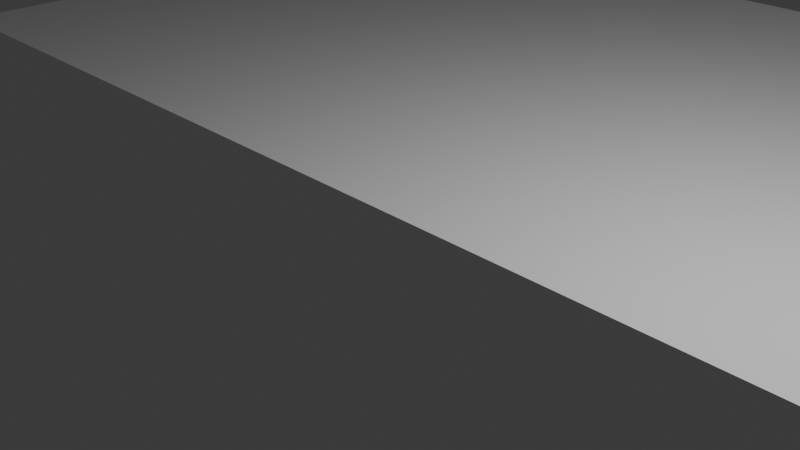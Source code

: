 # Source: sample-school.blend  (saved by Blender 4.1.24; exported with 4.5.12 LTS)
import bpy
from mathutils import Matrix  # noqa: F401  (used for matrix-valued properties, if any)

bpy.ops.wm.read_factory_settings(use_empty=True)
scene = bpy.context.scene
scene.name = 'Scene'

# ---- collections
col_collection = bpy.data.collections.new('Collection'); scene.collection.children.link(col_collection)
col_map = bpy.data.collections.new('Map'); scene.collection.children.link(col_map)
col_buildings = bpy.data.collections.new('Buildings'); scene.collection.children.link(col_buildings)

# ---- world
world_world = bpy.data.worlds.new('World'); scene.world = world_world
world_world.use_nodes = True; world_world.node_tree.nodes.clear()
_N = world_world.node_tree.nodes; _L = world_world.node_tree.links
n0 = _N.new('ShaderNodeOutputWorld'); n0.name = 'World Output'; n0.location = (300, 300)
n1 = _N.new('ShaderNodeBackground'); n1.name = 'Background'; n1.location = (10, 300)
n1.inputs[0].default_value = (0.05088, 0.05088, 0.05088, 1.0)
_L.new(n1.outputs[0], n0.inputs[0])
n0.is_active_output = True
world_world.color = (0.05088, 0.05088, 0.05088)
world_world.use_sun_shadow = False
world_world.sun_shadow_jitter_overblur = 0.0

# ---- cameras
cam_camera = bpy.data.cameras.new('Camera')
cam_camera.clip_end = 100.0
cam_camera.ortho_scale = 7.314

# ---- lights
light_light = bpy.data.lights.new('Light', 'POINT')
light_light.transmission_factor = 0.0
light_light.energy = 1000.0
light_light.shadow_soft_size = 0.1
light_light.shadow_maximum_resolution = 0.006
light_light.use_absolute_resolution = True

# ---- meshes
me_grid = bpy.data.meshes.new('Grid')
me_grid.from_pydata([(-75.0, 15.0, 0.0), (-55.03, 15.01, 0.0), (-55.0, -19.0, 0.0), (-55.0, -45.0, 0.0), (-55.0, -67.0, 0.0), (-14.99, -66.99, 0.0), (-15.0, -45.0, 0.0), (-15.0, -19.0, 0.0), (-15.0, -6.0, 0.0), (-15.0, 15.0, 0.0), (-15.0, 44.0, 0.0), (-15.0, 65.0, 0.0), (25.0, 65.0, 0.0), (25.0, 44.0, 0.0), (25.0, 15.0, 0.0), (25.0, -6.0, 0.0), (25.0, -35.0, 0.0), (66.0, -35.0, 0.0), (66.0, -6.0, 0.0), (66.0, 35.0, 0.0), (66.0, 54.0, 0.0), (-55.0, 35.0, 0.0), (105.0, -19.0, 0.0), (105.0, 16.0, 0.0), (-95.0, 15.0, 0.0), (-95.0, -19.0, 0.0), (-15.0, -35.0, 0.0), (25.0, 54.0, 0.0), (25.0, 35.0, 0.0), (66.0, -19.0, 0.0), (66.0, 16.0, 0.0), (-15.0, 35.0, 0.0), (-35.0, -19.0, 0.0), (5.0, -6.0, 0.0), (5.0, 15.0, 0.0), (-3.0, 44.0, 0.0), (46.0, -6.0, 0.0), (-42.0, -45.0, 0.0), (-35.02, 15.0, 0.0), (45.0, 35.0, 0.0), (86.0, 16.0, 0.0), (-27.0, -45.0, 0.0), (-35.0, 35.0, 0.0), (11.0, 44.0, 0.0), (45.0, -35.0, 0.0), (66.0, 5.0, 0.0), (-75.0, 7.0, 0.0), (-35.0, 27.0, 0.0), (-35.0, 6.0, 0.0), (-42.0, -38.0, 0.0), (-27.0, -52.0, 0.0), (5.0, -11.0, 0.0), (5.0, 8.0, 0.0), (11.0, 37.0, 0.0), (-3.0, 52.0, 0.0), (45.0, 45.0, 0.0), (86.0, 7.0, 0.0), (74.0, 5.0, 0.0), (46.0, -13.0, 0.0), (45.0, -28.0, 0.0), (35.0, 15.0, 0.0), (55.0, 16.0, 0.0), (-35.0, -33.0, 0.0)], [(0, 1), (1, 2), (2, 3), (3, 4), (4, 5), (5, 6), (26, 7), (7, 8), (8, 9), (31, 10), (10, 11), (11, 12), (27, 13), (28, 14), (14, 15), (15, 16), (44, 17), (29, 18), (30, 19), (19, 20), (1, 21), (9, 31), (22, 23), (24, 0), (25, 24), (2, 25), (32, 7), (33, 15), (34, 14), (43, 13), (36, 18), (41, 6), (38, 9), (6, 26), (16, 26), (12, 27), (13, 28), (17, 29), (45, 30), (20, 27), (39, 28), (40, 30), (22, 29), (42, 31), (2, 32), (8, 33), (9, 34), (10, 35), (15, 36), (3, 37), (1, 38), (19, 39), (23, 40), (37, 41), (21, 42), (35, 43), (16, 44), (18, 45), (0, 46), (42, 47), (38, 48), (37, 49), (41, 50), (33, 51), (34, 52), (43, 53), (35, 54), (39, 55), (40, 56), (45, 57), (36, 58), (44, 59), (14, 60), (30, 61), (32, 62)], [])
_uv = me_grid.uv_layers.new(name='UVMap')
_uv.uv.foreach_set('vector', [])
me_grid.update()
me_plane_020 = bpy.data.meshes.new('Plane.020')
me_plane_020.from_pydata([(-1.0, -3.0, 0.0), (1.0, -3.0, 0.0), (-1.0, 1.0, 0.0), (1.0, 1.0, 0.0)], [], [(0, 1, 3, 2)])
_uv = me_plane_020.uv_layers.new(name='UVMap')
_uv.uv.foreach_set('vector', [0.0, 0.0, 1.0, 0.0, 1.0, 1.0, 0.0, 1.0])
me_plane_020.update()
me_plane_013 = bpy.data.meshes.new('Plane.013')
me_plane_013.from_pydata([(-1.0, -1.0, 0.0), (1.0, -1.0, 0.0), (-1.0, 1.0, 0.0), (1.0, 1.0, 0.0)], [], [(0, 1, 3, 2)])
_uv = me_plane_013.uv_layers.new(name='UVMap')
_uv.uv.foreach_set('vector', [0.0, 0.0, 1.0, 0.0, 1.0, 1.0, 0.0, 1.0])
me_plane_013.update()
me_plane_014 = bpy.data.meshes.new('Plane.014')
me_plane_014.from_pydata([(-1.0, -3.0, 0.0), (1.0, -3.0, 0.0), (-1.0, 1.0, 0.0), (1.0, 1.0, 0.0)], [], [(0, 1, 3, 2)])
_uv = me_plane_014.uv_layers.new(name='UVMap')
_uv.uv.foreach_set('vector', [0.0, 0.0, 1.0, 0.0, 1.0, 1.0, 0.0, 1.0])
me_plane_014.update()
me_plane_015 = bpy.data.meshes.new('Plane.015')
me_plane_015.from_pydata([(-1.0, -1.0, 0.0), (1.0, -1.0, 0.0), (-1.0, 1.0, 0.0), (1.0, 1.0, 0.0)], [], [(0, 1, 3, 2)])
_uv = me_plane_015.uv_layers.new(name='UVMap')
_uv.uv.foreach_set('vector', [0.0, 0.0, 1.0, 0.0, 1.0, 1.0, 0.0, 1.0])
me_plane_015.update()
me_plane_016 = bpy.data.meshes.new('Plane.016')
me_plane_016.from_pydata([(-1.0, -1.0, 0.0), (1.0, -1.0, 0.0), (-1.0, 1.0, 0.0), (1.0, 1.0, 0.0)], [], [(0, 1, 3, 2)])
_uv = me_plane_016.uv_layers.new(name='UVMap')
_uv.uv.foreach_set('vector', [0.0, 0.0, 1.0, 0.0, 1.0, 1.0, 0.0, 1.0])
me_plane_016.update()
me_plane_019 = bpy.data.meshes.new('Plane.019')
me_plane_019.from_pydata([(-1.0, -1.0, 0.0), (1.0, -1.0, 0.0), (-1.0, 1.0, 0.0), (1.0, 1.0, 0.0)], [], [(0, 1, 3, 2)])
_uv = me_plane_019.uv_layers.new(name='UVMap')
_uv.uv.foreach_set('vector', [0.0, 0.0, 1.0, 0.0, 1.0, 1.0, 0.0, 1.0])
me_plane_019.update()
me_plane_017 = bpy.data.meshes.new('Plane.017')
me_plane_017.from_pydata([(-1.0, -1.0, 0.0), (1.0, -1.0, 0.0), (-1.0, 1.0, 0.0), (1.0, 1.0, 0.0)], [], [(0, 1, 3, 2)])
_uv = me_plane_017.uv_layers.new(name='UVMap')
_uv.uv.foreach_set('vector', [0.0, 0.0, 1.0, 0.0, 1.0, 1.0, 0.0, 1.0])
me_plane_017.update()
me_plane_009 = bpy.data.meshes.new('Plane.009')
me_plane_009.from_pydata([(-1.0, -1.0, 0.0), (1.0, -1.0, 0.0), (-1.0, 1.0, 0.0), (1.0, 1.0, 0.0)], [], [(0, 1, 3, 2)])
_uv = me_plane_009.uv_layers.new(name='UVMap')
_uv.uv.foreach_set('vector', [0.0, 0.0, 1.0, 0.0, 1.0, 1.0, 0.0, 1.0])
me_plane_009.update()
me_plane_010 = bpy.data.meshes.new('Plane.010')
me_plane_010.from_pydata([(-1.0, -1.0, 0.0), (1.0, -1.0, 0.0), (-1.0, 1.0, 0.0), (1.0, 1.0, 0.0)], [], [(0, 1, 3, 2)])
_uv = me_plane_010.uv_layers.new(name='UVMap')
_uv.uv.foreach_set('vector', [0.0, 0.0, 1.0, 0.0, 1.0, 1.0, 0.0, 1.0])
me_plane_010.update()
me_plane_018 = bpy.data.meshes.new('Plane.018')
me_plane_018.from_pydata([(-1.0, -1.0, 0.0), (1.0, -1.0, 0.0), (-1.0, 1.0, 0.0), (1.0, 1.0, 0.0)], [], [(0, 1, 3, 2)])
_uv = me_plane_018.uv_layers.new(name='UVMap')
_uv.uv.foreach_set('vector', [0.0, 0.0, 1.0, 0.0, 1.0, 1.0, 0.0, 1.0])
me_plane_018.update()
me_plane_012 = bpy.data.meshes.new('Plane.012')
me_plane_012.from_pydata([(-1.0, -5.0, 0.0), (1.0, -5.0, 0.0), (-1.0, 1.0, 0.0), (1.0, 1.0, 0.0)], [], [(0, 1, 3, 2)])
_uv = me_plane_012.uv_layers.new(name='UVMap')
_uv.uv.foreach_set('vector', [0.0, 0.0, 1.0, 0.0, 1.0, 1.0, 0.0, 1.0])
me_plane_012.update()
me_plane_011 = bpy.data.meshes.new('Plane.011')
me_plane_011.from_pydata([(-1.0, -3.0, 0.0), (1.0, -3.0, 0.0), (-1.0, 1.0, 0.0), (1.0, 1.0, 0.0)], [], [(0, 1, 3, 2)])
_uv = me_plane_011.uv_layers.new(name='UVMap')
_uv.uv.foreach_set('vector', [0.0, 0.0, 1.0, 0.0, 1.0, 1.0, 0.0, 1.0])
me_plane_011.update()
me_plane_021 = bpy.data.meshes.new('Plane.021')
me_plane_021.from_pydata([(-1.0, -3.0, 0.0), (1.0, -3.0, 0.0), (-1.0, 1.0, 0.0), (1.0, 1.0, 0.0)], [], [(0, 1, 3, 2)])
_uv = me_plane_021.uv_layers.new(name='UVMap')
_uv.uv.foreach_set('vector', [0.0, 0.0, 1.0, 0.0, 1.0, 1.0, 0.0, 1.0])
me_plane_021.update()

# ---- objects
ob_light = bpy.data.objects.new('Light', light_light)
ob_camera = bpy.data.objects.new('Camera', cam_camera)
ob_route = bpy.data.objects.new('Route', me_grid)
ob_a = bpy.data.objects.new('A棟', me_plane_020)
ob_b = bpy.data.objects.new('B棟', me_plane_013)
ob_c = bpy.data.objects.new('C棟', me_plane_014)
ob_d = bpy.data.objects.new('D棟', me_plane_015)
ob_e = bpy.data.objects.new('E棟', me_plane_016)
ob_f = bpy.data.objects.new('F棟', me_plane_019)
ob_g = bpy.data.objects.new('G棟', me_plane_017)
ob_h = bpy.data.objects.new('H棟', me_plane_009)
ob_i = bpy.data.objects.new('I棟', me_plane_010)
ob_j = bpy.data.objects.new('J棟', me_plane_018)
ob_k = bpy.data.objects.new('K棟', me_plane_012)
ob_l = bpy.data.objects.new('L棟', me_plane_011)
ob_m = bpy.data.objects.new('M棟', me_plane_021)

# ---- transforms, parenting, visibility, modifiers, constraints
ob_light.location = (4.076, 1.005, 5.904)
ob_light.rotation_euler = (0.6503, 0.05522, 1.866)
ob_light.lock_rotations_4d = False
ob_light.empty_display_type = 'ARROWS'
ob_light.color = (0.0, 0.0, 0.0, 0.0)
ob_light.lineart.crease_threshold = 0.0
ob_camera.location = (7.359, -6.926, 4.958)
ob_camera.rotation_euler = (1.109, 0.0, 0.8149)
ob_camera.lock_rotations_4d = False
ob_camera.empty_display_type = 'ARROWS'
ob_camera.color = (0.0, 0.0, 0.0, 0.0)
ob_camera.display_type = 'WIRE'
ob_camera.lineart.crease_threshold = 0.0
ob_route.location = (0.0, 0.0, 0.0)
ob_a.location = (-75.0, 5.0, 0.0)
ob_a.scale = (15.0, 5.0, 1.0)
ob_b.location = (-35.0, 25.0, 0.0)
ob_b.scale = (15.0, 5.0, 1.0)
ob_c.location = (-35.0, 5.0, 0.0)
ob_c.scale = (15.0, 5.0, 1.0)
ob_d.location = (-35.0, -35.0, 0.0)
ob_d.scale = (15.0, 5.0, 1.0)
ob_e.location = (-35.0, -55.0, 0.0)
ob_e.scale = (15.0, 5.0, 1.0)
ob_f.location = (5.0, 55.0, 0.0)
ob_f.scale = (15.0, 5.0, 1.0)
ob_g.location = (5.0, 35.0, 0.0)
ob_g.scale = (15.0, 5.0, 1.0)
ob_h.location = (5.0, 5.0, 0.0)
ob_h.scale = (15.0, 5.0, 1.0)
ob_i.location = (5.0, -15.0, 0.0)
ob_i.scale = (15.0, 5.0, 1.0)
ob_j.location = (45.0, 45.0, 0.0)
ob_j.scale = (15.0, 5.0, 1.0)
ob_k.location = (45.0, 25.0, 0.0)
ob_k.scale = (15.0, 5.0, 1.0)
ob_l.location = (45.0, -15.0, 0.0)
ob_l.scale = (15.0, 5.0, 1.0)
ob_m.location = (85.0, 5.0, 0.0)
ob_m.scale = (15.0, 5.0, 1.0)

# ---- collection membership
col_collection.objects.link(ob_light)
col_collection.objects.link(ob_camera)
col_map.objects.link(ob_route)
col_buildings.objects.link(ob_a)
col_buildings.objects.link(ob_b)
col_buildings.objects.link(ob_c)
col_buildings.objects.link(ob_d)
col_buildings.objects.link(ob_e)
col_buildings.objects.link(ob_f)
col_buildings.objects.link(ob_g)
col_buildings.objects.link(ob_h)
col_buildings.objects.link(ob_i)
col_buildings.objects.link(ob_j)
col_buildings.objects.link(ob_k)
col_buildings.objects.link(ob_l)
col_buildings.objects.link(ob_m)

# ---- scene / render settings (as saved in the file)
scene.camera = ob_camera
scene.frame_start = 1; scene.frame_end = 250; scene.frame_set(1)
scene.render.engine = 'BLENDER_EEVEE_NEXT'
scene.cycles.sampling_pattern = 'TABULATED_SOBOL'
scene.eevee.ray_tracing_options.trace_max_roughness = 0.0
bpy.context.view_layer.update()

